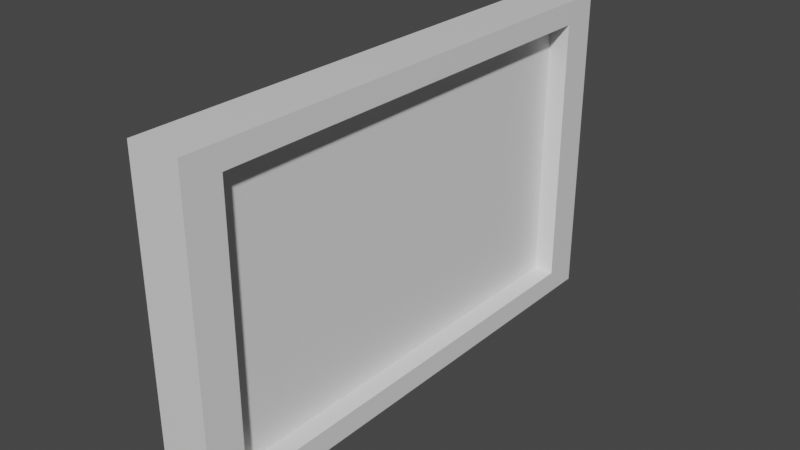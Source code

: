 # Source: Sign.blend  (saved by Blender 2.93.21; exported with 4.5.12 LTS)
import bpy
from mathutils import Matrix  # noqa: F401  (used for matrix-valued properties, if any)

bpy.ops.wm.read_factory_settings(use_empty=True)
scene = bpy.context.scene
scene.name = 'Scene'

# ---- collections
col_collection = bpy.data.collections.new('Collection'); scene.collection.children.link(col_collection)

# ---- materials (node trees are filled in below, after node groups)
mat_material = bpy.data.materials.new('Material')
mat_material.alpha_threshold = 0.0
mat_material.use_transparent_shadow = False
mat_material.line_color = (0.0, 0.0, 0.0, 1.0)

# ---- material node trees
mat_material.use_nodes = True; mat_material.node_tree.nodes.clear()
_N = mat_material.node_tree.nodes; _L = mat_material.node_tree.links
n0 = _N.new('ShaderNodeOutputMaterial'); n0.name = 'Material Output'; n0.location = (300, 300)
n1 = _N.new('ShaderNodeBsdfPrincipled'); n1.name = 'Principled BSDF'; n1.location = (10, 300)
n1.distribution = 'GGX'
n1.subsurface_method = 'BURLEY'
n1.inputs[2].default_value = 0.4
n1.inputs[3].default_value = 1.45
n1.inputs[27].default_value = (0.0, 0.0, 0.0, 1.0)
n1.inputs[28].default_value = 1.0
_L.new(n1.outputs[0], n0.inputs[0])
n0.is_active_output = True

# ---- world
world_world = bpy.data.worlds.new('World'); scene.world = world_world
world_world.use_nodes = True; world_world.node_tree.nodes.clear()
_N = world_world.node_tree.nodes; _L = world_world.node_tree.links
n0 = _N.new('ShaderNodeOutputWorld'); n0.name = 'World Output'; n0.location = (300, 300)
n1 = _N.new('ShaderNodeBackground'); n1.name = 'Background'; n1.location = (10, 300)
n1.inputs[0].default_value = (0.05088, 0.05088, 0.05088, 1.0)
_L.new(n1.outputs[0], n0.inputs[0])
n0.is_active_output = True
world_world.color = (0.05088, 0.05088, 0.05088)
world_world.use_sun_shadow = False
world_world.sun_shadow_jitter_overblur = 0.0

# ---- meshes
me_cube = bpy.data.meshes.new('Cube')
me_cube.from_pydata([(1.0, 0.8568, 0.8568), (1.0, 0.8568, -0.8568), (1.0, -0.8568, 0.8568), (1.0, -0.8568, -0.8568), (-1.0, 1.0, 1.0), (-1.0, 1.0, -1.0), (-1.0, -1.0, 1.0), (-1.0, -1.0, -1.0), (1.0, 1.0, 1.0), (1.0, 1.0, -1.0), (1.0, -1.0, 1.0), (1.0, -1.0, -1.0), (0.2258, 0.8568, 0.8568), (0.2258, 0.8568, -0.8568), (0.2258, -0.8568, 0.8568), (0.2258, -0.8568, -0.8568)], [], [(8, 4, 6, 10), (11, 10, 6, 7), (7, 6, 4, 5), (5, 9, 11, 7), (2, 3, 15, 14), (5, 4, 8, 9), (0, 1, 9, 8), (3, 2, 10, 11), (2, 0, 8, 10), (1, 3, 11, 9), (13, 12, 14, 15), (0, 2, 14, 12), (1, 0, 12, 13), (3, 1, 13, 15)])
_uv = me_cube.uv_layers.new(name='UVMap')
_uv.uv.foreach_set('vector', [0.625, 0.5, 0.875, 0.5, 0.875, 0.75, 0.625, 0.75, 0.375, 0.75, 0.625, 0.75, 0.625, 1.0, 0.375, 1.0, 0.375, 0.0, 0.625, 0.0, 0.625, 0.25, 0.375, 0.25, 0.125, 0.5, 0.375, 0.5, 0.375, 0.75, 0.125, 0.75, 0.6071, 0.7321, 0.3929, 0.7321, 0.3929, 0.7321, 0.6071, 0.7321, 0.375, 0.25, 0.625, 0.25, 0.625, 0.5, 0.375, 0.5, 0.6071, 0.5179, 0.3929, 0.5179, 0.375, 0.5, 0.625, 0.5, 0.3929, 0.7321, 0.6071, 0.7321, 0.625, 0.75, 0.375, 0.75, 0.6071, 0.7321, 0.6071, 0.5179, 0.625, 0.5, 0.625, 0.75, 0.3929, 0.5179, 0.3929, 0.7321, 0.375, 0.75, 0.375, 0.5, 0.3929, 0.5179, 0.6071, 0.5179, 0.6071, 0.7321, 0.3929, 0.7321, 0.6071, 0.5179, 0.6071, 0.7321, 0.6071, 0.7321, 0.6071, 0.5179, 0.3929, 0.5179, 0.6071, 0.5179, 0.6071, 0.5179, 0.3929, 0.5179, 0.3929, 0.7321, 0.3929, 0.5179, 0.3929, 0.5179, 0.3929, 0.7321])
me_cube.materials.append(mat_material)
me_cube.use_remesh_preserve_volume = False
me_cube.use_remesh_preserve_attributes = False
me_cube.use_mirror_vertex_groups = False
me_cube.update()

# ---- objects
ob_cube = bpy.data.objects.new('Cube', me_cube)

# ---- transforms, parenting, visibility, modifiers, constraints
ob_cube.location = (0.0, 0.0, 2.256)
ob_cube.scale = (0.3142, 3.098, 1.91)
ob_cube.lock_rotations_4d = False
ob_cube.empty_display_type = 'ARROWS'
ob_cube.lineart.crease_threshold = 0.0

# ---- collection membership
col_collection.objects.link(ob_cube)

# ---- scene / render settings (as saved in the file)
scene.frame_start = 1; scene.frame_end = 250; scene.frame_set(1)
scene.render.engine = 'BLENDER_EEVEE_NEXT'
scene.cycles.use_denoising = False
scene.cycles.samples = 128
scene.cycles.sampling_pattern = 'TABULATED_SOBOL'
scene.cycles.use_adaptive_sampling = False
scene.cycles.use_light_tree = False
scene.view_settings.view_transform = 'Filmic'
bpy.context.view_layer.update()

# ---- added for rendering (the .blend has no active camera and no usable light): camera, sun
cam_auto = bpy.data.cameras.new('AutoCamera')
cam_auto.lens = 50.0
cam_auto.sensor_width = 36.0
cam_auto.clip_end = 1000.0
ob_auto_camera = bpy.data.objects.new('AutoCamera', cam_auto)
scene.collection.objects.link(ob_auto_camera)
ob_auto_camera.location = (6.75967, -8.1116, 7.66324)
ob_auto_camera.rotation_euler = (1.09748, -7.21219e-08, 0.694738)
scene.camera = ob_auto_camera
light_auto_sun = bpy.data.lights.new('AutoSun', 'SUN')
light_auto_sun.energy = 3.0
light_auto_sun.angle = 0.0523599
ob_auto_sun = bpy.data.objects.new('AutoSun', light_auto_sun)
scene.collection.objects.link(ob_auto_sun)
ob_auto_sun.rotation_euler = (0.872665, 0.174533, 0.523599)
bpy.context.view_layer.update()
